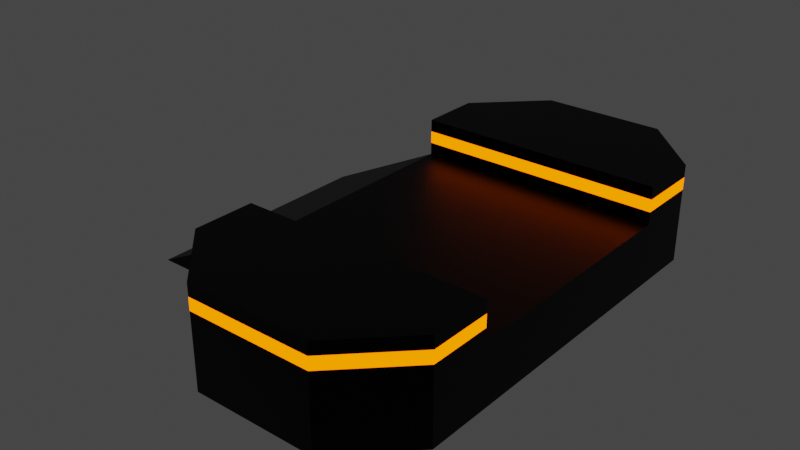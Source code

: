 # Source: Pont_arrier.blend  (saved by Blender 2.83.18; exported with 4.5.12 LTS)
import bpy
from mathutils import Matrix  # noqa: F401  (used for matrix-valued properties, if any)

bpy.ops.wm.read_factory_settings(use_empty=True)
scene = bpy.context.scene
scene.name = 'Scene'

# ---- collections
col_collection = bpy.data.collections.new('Collection'); scene.collection.children.link(col_collection)

# ---- materials (node trees are filled in below, after node groups)
mat_fer0 = bpy.data.materials.new('Fer0')
mat_fer0.alpha_threshold = 0.0
mat_fer0.use_transparent_shadow = False
mat_fer0.line_color = (0.0, 0.0, 0.0, 1.0)
mat_laid18 = bpy.data.materials.new('Laid18')
mat_laid18.use_transparent_shadow = False

# ---- material node trees
mat_fer0.use_nodes = True; mat_fer0.node_tree.nodes.clear()
_N = mat_fer0.node_tree.nodes; _L = mat_fer0.node_tree.links
n0 = _N.new('ShaderNodeOutputMaterial'); n0.name = 'Material Output'; n0.location = (300, 300)
n1 = _N.new('ShaderNodeBsdfPrincipled'); n1.name = 'Principled BSDF'; n1.location = (10, 300)
n1.distribution = 'GGX'
n1.subsurface_method = 'BURLEY'
n1.inputs[0].default_value = (0.0, 0.0, 0.0, 1.0)
n1.inputs[1].default_value = 0.8
n1.inputs[3].default_value = 1.45
n1.inputs[20].default_value = 0.5
n1.inputs[27].default_value = (0.0, 0.0, 0.0, 1.0)
n1.inputs[28].default_value = 1.0
_L.new(n1.outputs[0], n0.inputs[0])
n0.is_active_output = True
mat_laid18.use_nodes = True; mat_laid18.node_tree.nodes.clear()
_N = mat_laid18.node_tree.nodes; _L = mat_laid18.node_tree.links
n0 = _N.new('ShaderNodeOutputMaterial'); n0.name = 'Material Output'; n0.location = (300, 300)
n1 = _N.new('ShaderNodeEmission'); n1.name = 'Émission'; n1.location = (10, 300)
n1.inputs[0].default_value = (1.0, 0.126, 0.0, 1.0)
n1.inputs[1].default_value = 3.0
_L.new(n1.outputs[0], n0.inputs[0])
n0.is_active_output = True

# ---- world
world_world = bpy.data.worlds.new('World'); scene.world = world_world
world_world.use_nodes = True; world_world.node_tree.nodes.clear()
_N = world_world.node_tree.nodes; _L = world_world.node_tree.links
n0 = _N.new('ShaderNodeOutputWorld'); n0.name = 'World Output'; n0.location = (300, 300)
n1 = _N.new('ShaderNodeBackground'); n1.name = 'Background'; n1.location = (10, 300)
n1.inputs[0].default_value = (0.05088, 0.05088, 0.05088, 1.0)
_L.new(n1.outputs[0], n0.inputs[0])
n0.is_active_output = True
world_world.color = (0.05088, 0.05088, 0.05088)
world_world.use_sun_shadow = False
world_world.sun_shadow_jitter_overblur = 0.0

# ---- meshes
me_cube_007 = bpy.data.meshes.new('Cube.007')
me_cube_007.from_pydata([(1.0, 1.0, 0.1507), (1.0, -1.0, 0.1507), (-1.0, 1.0, 0.1507), (-1.0, -1.0, 0.1507), (1.0, -1.0, 0.4507), (-1.0, -1.0, 0.4507), (1.0, -1.0, 0.2507), (-1.0, -1.0, 0.2507), (1.0, -1.0, 0.3507), (-1.0, -1.0, 0.3507), (1.0, 1.0, 0.4507), (-1.0, 1.0, 0.4507), (1.0, 1.0, 0.2507), (-1.0, 1.0, 0.2507), (1.0, 1.0, 0.3507), (-1.0, 1.0, 0.3507), (1.0, -1.5, -0.3493), (0.5, -2.0, -0.3493), (0.5, -2.0, 0.4507), (1.0, -1.5, 0.4507), (-0.5, -2.0, -0.3493), (-1.0, -1.5, -0.3493), (-1.0, -1.5, 0.4507), (-0.5, -2.0, 0.4507), (1.0, -1.5, 0.2507), (0.5, -2.0, 0.2507), (-0.5, -2.0, 0.2507), (-1.0, -1.5, 0.2507), (1.0, -1.5, 0.3507), (0.5, -2.0, 0.3507), (-0.5, -2.0, 0.3507), (-1.0, -1.5, 0.3507), (0.5, 2.0, -0.3493), (1.0, 1.5, -0.3493), (1.0, 1.5, 0.4507), (0.5, 2.0, 0.4507), (-1.0, 1.5, -0.3493), (-0.5, 2.0, -0.3493), (-0.5, 2.0, 0.4507), (-1.0, 1.5, 0.4507), (0.5, 2.0, 0.2507), (1.0, 1.5, 0.2507), (-1.0, 1.5, 0.2507), (-0.5, 2.0, 0.2507), (1.0, 1.5, 0.3507), (0.5, 2.0, 0.3507), (-1.0, 1.5, 0.3507), (-0.5, 2.0, 0.3507), (-1.0, -1.0, -0.3493), (-1.0, 1.0, -0.3493), (-2.0, 1.0, -0.3493), (-2.0, -1.0, -0.3493)], [], [(22, 23, 18, 19, 4, 5), (13, 42, 36, 49, 2), (8, 4, 19, 28), (6, 8, 28, 24), (9, 5, 4, 8), (47, 38, 35, 45), (29, 18, 23, 30), (7, 9, 8, 6), (43, 40, 32, 37), (27, 31, 9, 7), (25, 29, 30, 26), (11, 10, 34, 35, 38, 39), (14, 10, 11, 15), (43, 47, 45, 40), (44, 34, 10, 14), (17, 25, 26, 20), (15, 11, 39, 46), (41, 44, 14, 12), (12, 14, 15, 13), (13, 15, 46, 42), (2, 0, 12, 13), (1, 3, 7, 6), (31, 22, 5, 9), (1, 0, 2, 3), (36, 42, 43, 37), (25, 17, 16, 24), (27, 21, 20, 26), (32, 40, 41, 33), (29, 25, 24, 28), (31, 27, 26, 30), (18, 29, 28, 19), (22, 31, 30, 23), (45, 35, 34, 44), (47, 43, 42, 46), (40, 45, 44, 41), (38, 47, 46, 39), (16, 33, 41, 12, 0, 1, 6, 24), (3, 48, 21, 27, 7), (48, 3, 51), (50, 2, 49), (51, 3, 2, 50), (48, 51, 50, 49, 36, 37, 32, 33, 16, 17, 20, 21)])
me_cube_007.polygons.foreach_set('material_index', [0, 0, 0, 1, 0, 0, 0, 1, 0, 1, 1, 0, 0, 1, 0, 0, 0, 1, 1, 1, 0, 0, 0, 0, 0, 0, 0, 0, 1, 1, 0, 0, 0, 1, 1, 0, 0, 0, 0, 0, 0, 0])
_uv = me_cube_007.uv_layers.new(name='CarteUV')
_uv.uv.foreach_set('vector', [0.625, 0.625, 0.6875, 0.5, 0.8125, 0.5, 0.875, 0.625, 0.875, 0.75, 0.625, 0.75, 0.5625, 0.5, 0.5625, 0.625, 0.375, 0.7188, 0.375, 0.6875, 0.625, 0.75, 0.5938, 0.0, 0.625, 0.0, 0.625, 0.125, 0.5938, 0.125, 0.5625, 0.0, 0.5938, 0.0, 0.5938, 0.125, 0.5625, 0.125, 0.5938, 0.75, 0.625, 0.75, 0.625, 1.0, 0.5938, 1.0, 0.5938, 0.8125, 0.625, 0.8125, 0.625, 0.9375, 0.5938, 0.9375, 0.5938, 0.3125, 0.625, 0.3125, 0.625, 0.4375, 0.5938, 0.4375, 0.5625, 0.75, 0.5938, 0.75, 0.5938, 1.0, 0.5625, 1.0, 0.5625, 0.8125, 0.5625, 0.9375, 0.1875, 0.75, 0.3125, 0.75, 0.5625, 0.625, 0.5938, 0.625, 0.5938, 0.75, 0.5625, 0.75, 0.5625, 0.3125, 0.5938, 0.3125, 0.5938, 0.4375, 0.5625, 0.4375, 0.625, 0.5, 0.875, 0.5, 0.875, 0.625, 0.8125, 0.75, 0.6875, 0.75, 0.625, 0.625, 0.5938, 0.25, 0.625, 0.25, 0.625, 0.5, 0.5938, 0.5, 0.5625, 0.8125, 0.5938, 0.8125, 0.5938, 0.9375, 0.5625, 0.9375, 0.5938, 0.125, 0.625, 0.125, 0.625, 0.25, 0.5938, 0.25, 0.375, 0.3125, 0.5625, 0.3125, 0.5625, 0.4375, 0.375, 0.4375, 0.5938, 0.5, 0.625, 0.5, 0.625, 0.625, 0.5938, 0.625, 0.5625, 0.125, 0.5938, 0.125, 0.5938, 0.25, 0.5625, 0.25, 0.5625, 0.25, 0.5938, 0.25, 0.5938, 0.5, 0.5625, 0.5, 0.5625, 0.5, 0.5938, 0.5, 0.5938, 0.625, 0.5625, 0.625, 0.625, 0.75, 0.625, 1.0, 0.5625, 0.25, 0.5625, 0.5, 0.625, 0.25, 0.625, 0.5, 0.5625, 0.75, 0.5625, 1.0, 0.5938, 0.625, 0.625, 0.625, 0.625, 0.75, 0.5938, 0.75, 0.625, 0.25, 0.625, 1.0, 0.625, 0.75, 0.625, 0.5, 0.375, 0.7188, 0.5625, 0.625, 0.5625, 0.8125, 0.3125, 0.75, 0.5625, 0.3125, 0.375, 0.3125, 0.3438, 0.3125, 0.5625, 0.125, 0.5625, 0.625, 0.375, 0.5312, 0.375, 0.4375, 0.5625, 0.4375, 0.1875, 0.75, 0.5625, 0.9375, 0.5625, 1.0, 0.125, 0.75, 0.5938, 0.3125, 0.5625, 0.3125, 0.5625, 0.125, 0.5938, 0.125, 0.5938, 0.625, 0.5625, 0.625, 0.5625, 0.4375, 0.5938, 0.4375, 0.625, 0.3125, 0.5938, 0.3125, 0.5938, 0.125, 0.625, 0.125, 0.625, 0.625, 0.5938, 0.625, 0.5938, 0.4375, 0.625, 0.4375, 0.5938, 0.9375, 0.625, 0.9375, 0.625, 1.0, 0.5938, 1.0, 0.5938, 0.8125, 0.5625, 0.8125, 0.5625, 0.625, 0.5938, 0.625, 0.5625, 0.9375, 0.5938, 0.9375, 0.5938, 1.0, 0.5625, 1.0, 0.625, 0.8125, 0.5938, 0.8125, 0.5938, 0.625, 0.625, 0.625, 0.3438, 0.3125, 0.1562, 0.6875, 0.5625, 0.125, 0.5625, 0.25, 0.625, 1.0, 0.625, 0.25, 0.5625, 0.0, 0.5625, 0.125, 0.625, 0.5, 0.375, 0.5625, 0.375, 0.5312, 0.5625, 0.625, 0.5625, 0.75, 0.375, 0.25, 0.625, 0.25, 0.375, 0.5, 0.625, 0.75, 0.625, 1.0, 0.375, 1.0, 0.625, 0.5, 0.875, 0.5, 0.875, 0.75, 0.625, 0.75, 0.125, 0.5, 0.375, 0.5, 0.375, 0.75, 0.375, 0.6875, 0.375, 0.7188, 0.3125, 0.75, 0.1875, 0.75, 0.125, 0.7188, 0.125, 0.5312, 0.1875, 0.5, 0.3125, 0.5, 0.375, 0.5312])
me_cube_007.materials.append(mat_fer0)
me_cube_007.materials.append(mat_laid18)
me_cube_007.use_remesh_fix_poles = True
me_cube_007.use_remesh_preserve_attributes = False
me_cube_007.use_mirror_vertex_groups = False
me_cube_007.update()

# ---- objects
ob_cube = bpy.data.objects.new('Cube', me_cube_007)

# ---- transforms, parenting, visibility, modifiers, constraints
ob_cube.location = (-5.038e-09, 5.982e-09, 0.3493)
ob_cube.lineart.crease_threshold = 0.0

# ---- collection membership
col_collection.objects.link(ob_cube)

# ---- scene / render settings (as saved in the file)
scene.frame_start = 1; scene.frame_end = 250; scene.frame_set(1)
scene.render.engine = 'BLENDER_EEVEE_NEXT'
scene.cycles.use_denoising = False
scene.cycles.samples = 128
scene.cycles.sampling_pattern = 'TABULATED_SOBOL'
scene.cycles.use_adaptive_sampling = False
scene.cycles.use_light_tree = False
scene.view_settings.view_transform = 'Filmic'
bpy.context.view_layer.update()

# ---- added for rendering (the .blend has no active camera): camera
cam_auto = bpy.data.cameras.new('AutoCamera')
cam_auto.lens = 50.0
cam_auto.sensor_width = 36.0
cam_auto.clip_end = 1000.0
ob_auto_camera = bpy.data.objects.new('AutoCamera', cam_auto)
scene.collection.objects.link(ob_auto_camera)
ob_auto_camera.location = (4.18496, -5.62196, 4.14797)
ob_auto_camera.rotation_euler = (1.09748, -7.21219e-08, 0.694738)
scene.camera = ob_auto_camera
bpy.context.view_layer.update()
